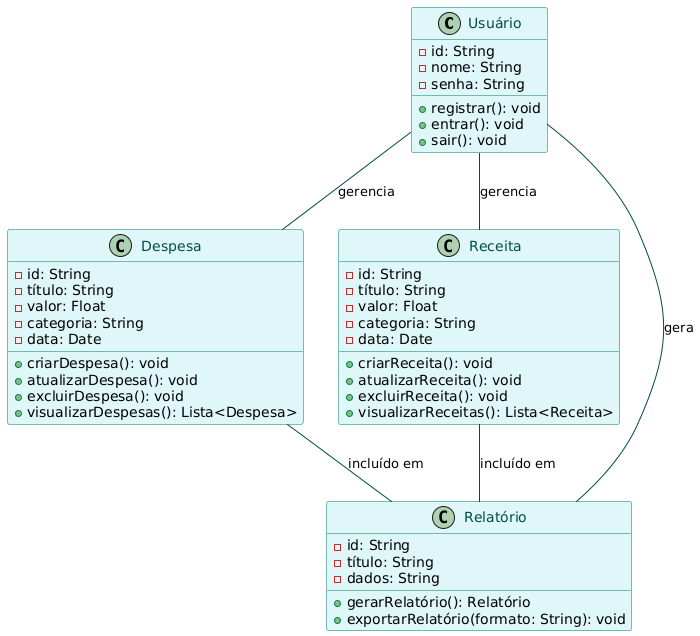

The diagram above was rendered by PlantUML. Its source (embedded in the PNG):
@startuml
' Definindo o estilo para as classes
skinparam class {
    BackgroundColor #E0F7FA
    BorderColor #00796B
    FontSize 14
    FontColor #004D40
    ArrowColor #004D40
}

class Usuário {
    - id: String
    - nome: String
    - senha: String
    + registrar(): void
    + entrar(): void
    + sair(): void
}

class Despesa {
    - id: String
    - título: String
    - valor: Float
    - categoria: String
    - data: Date
    + criarDespesa(): void
    + atualizarDespesa(): void
    + excluirDespesa(): void
    + visualizarDespesas(): Lista<Despesa>
}

class Receita {
    - id: String
    - título: String
    - valor: Float
    - categoria: String
    - data: Date
    + criarReceita(): void
    + atualizarReceita(): void
    + excluirReceita(): void
    + visualizarReceitas(): Lista<Receita>
}

class Relatório {
    - id: String
    - título: String
    - dados: String
    + gerarRelatório(): Relatório
    + exportarRelatório(formato: String): void
}

Usuário -- Despesa : gerencia
Usuário -- Receita : gerencia
Usuário -- Relatório : gera
Despesa -- Relatório : incluído em
Receita -- Relatório : incluído em
@enduml